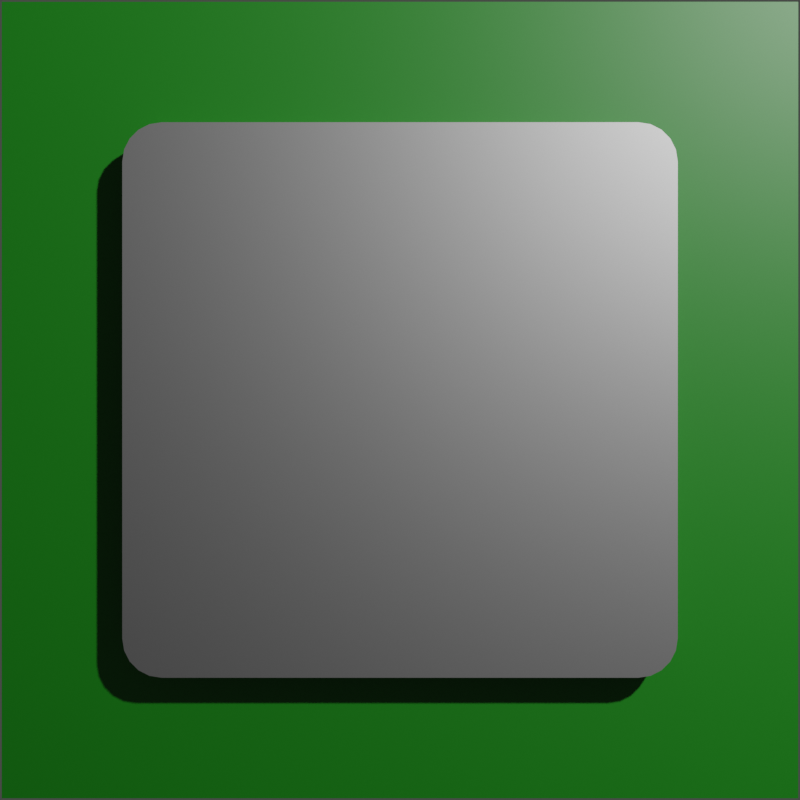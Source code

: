 # Source: Logo.blend  (saved by Blender 3.6.13; exported with 4.5.12 LTS)
import bpy
from mathutils import Matrix  # noqa: F401  (used for matrix-valued properties, if any)

bpy.ops.wm.read_factory_settings(use_empty=True)
scene = bpy.context.scene
scene.name = 'Scene'

# ---- collections
col_collection = bpy.data.collections.new('Collection'); scene.collection.children.link(col_collection)

# ---- materials (node trees are filled in below, after node groups)
mat_material = bpy.data.materials.new('Material')
mat_material.alpha_threshold = 0.0
mat_material.roughness = 0.5
mat_material.line_color = (0.0, 0.0, 0.0, 1.0)
mat_material_001 = bpy.data.materials.new('Material.001')
mat_material_001.alpha_threshold = 0.0
mat_material_001.roughness = 0.5
mat_material_001.line_color = (0.0, 0.0, 0.0, 1.0)

# ---- node groups
ng_auto_smooth = bpy.data.node_groups.new('Auto Smooth', 'GeometryNodeTree')
_s = ng_auto_smooth.interface.new_socket(name='Geometry', in_out='OUTPUT', socket_type='NodeSocketGeometry')
_s = ng_auto_smooth.interface.new_socket(name='Geometry', in_out='INPUT', socket_type='NodeSocketGeometry')
_s = ng_auto_smooth.interface.new_socket(name='Angle', in_out='INPUT', socket_type='NodeSocketFloat')
_s.subtype = 'ANGLE'
_s.min_value = 0.0
_s.max_value = 3.142
ng_auto_smooth.is_modifier = True
_N = ng_auto_smooth.nodes; _L = ng_auto_smooth.links
n0 = _N.new('NodeGroupOutput'); n0.name = 'Group Output'; n0.location = (480, -100)
n1 = _N.new('NodeGroupInput'); n1.name = 'Group Input'; n1.location = (-420, -300)
n2 = _N.new('NodeGroupInput'); n2.name = 'Group Input.001'; n2.location = (-60, -100)
n3 = _N.new('GeometryNodeSetShadeSmooth'); n3.name = 'Set Shade Smooth'; n3.location = (120, -100)
n3.domain = 'EDGE'
n4 = _N.new('GeometryNodeSetShadeSmooth'); n4.name = 'Set Shade Smooth.001'; n4.location = (300, -100)
n5 = _N.new('GeometryNodeInputMeshEdgeAngle'); n5.name = 'Edge Angle'; n5.location = (-420, -220)
n6 = _N.new('GeometryNodeInputEdgeSmooth'); n6.name = 'Is Edge Smooth'; n6.location = (-60, -160)
n7 = _N.new('GeometryNodeInputShadeSmooth'); n7.name = 'Is Face Smooth'; n7.location = (-240, -340)
n8 = _N.new('FunctionNodeBooleanMath'); n8.name = 'Boolean Math'; n8.location = (-60, -220)
n9 = _N.new('FunctionNodeCompare'); n9.name = 'Compare'; n9.location = (-240, -180)
n9.operation = 'LESS_EQUAL'
_L.new(n5.outputs[0], n9.inputs[0])
_L.new(n4.outputs[0], n0.inputs[0])
_L.new(n1.outputs[1], n9.inputs[1])
_L.new(n9.outputs[0], n8.inputs[0])
_L.new(n7.outputs[0], n8.inputs[1])
_L.new(n2.outputs[0], n3.inputs[0])
_L.new(n6.outputs[0], n3.inputs[1])
_L.new(n3.outputs[0], n4.inputs[0])
_L.new(n8.outputs[0], n3.inputs[2])
n0.is_active_output = True

# ---- material node trees
mat_material.use_nodes = True; mat_material.node_tree.nodes.clear()
_N = mat_material.node_tree.nodes; _L = mat_material.node_tree.links
n0 = _N.new('ShaderNodeOutputMaterial'); n0.name = 'Material Output'; n0.location = (300, 300)
n1 = _N.new('ShaderNodeBsdfPrincipled'); n1.name = 'Principled BSDF'; n1.location = (10, 300)
n1.distribution = 'GGX'
n1.subsurface_method = 'RANDOM_WALK_SKIN'
n1.inputs[0].default_value = (0.004024, 0.1523, 0.002554, 1.0)
n1.inputs[3].default_value = 1.45
n1.inputs[27].default_value = (0.0, 0.0, 0.0, 1.0)
n1.inputs[28].default_value = 1.0
_L.new(n1.outputs[0], n0.inputs[0])
n0.is_active_output = True
mat_material_001.use_nodes = True; mat_material_001.node_tree.nodes.clear()
_N = mat_material_001.node_tree.nodes; _L = mat_material_001.node_tree.links
n0 = _N.new('ShaderNodeOutputMaterial'); n0.name = 'Material Output'; n0.location = (300, 300)
n1 = _N.new('ShaderNodeBsdfPrincipled'); n1.name = 'Principled BSDF'; n1.location = (10, 300)
n1.distribution = 'GGX'
n1.subsurface_method = 'RANDOM_WALK_SKIN'
n1.inputs[0].default_value = (0.3672, 0.3672, 0.3672, 1.0)
n1.inputs[1].default_value = 1.0
n1.inputs[3].default_value = 1.45
n1.inputs[27].default_value = (0.0, 0.0, 0.0, 1.0)
n1.inputs[28].default_value = 1.0
_L.new(n1.outputs[0], n0.inputs[0])
n0.is_active_output = True

# ---- world
world_world = bpy.data.worlds.new('World'); scene.world = world_world
world_world.use_nodes = True; world_world.node_tree.nodes.clear()
_N = world_world.node_tree.nodes; _L = world_world.node_tree.links
n0 = _N.new('ShaderNodeOutputWorld'); n0.name = 'World Output'; n0.location = (300, 300)
n1 = _N.new('ShaderNodeBackground'); n1.name = 'Background'; n1.location = (10, 300)
n1.inputs[0].default_value = (0.05088, 0.05088, 0.05088, 1.0)
_L.new(n1.outputs[0], n0.inputs[0])
n0.is_active_output = True
world_world.color = (0.05088, 0.05088, 0.05088)
world_world.use_sun_shadow = False
world_world.sun_shadow_jitter_overblur = 0.0

# ---- cameras
cam_camera = bpy.data.cameras.new('Camera')
cam_camera.clip_end = 100.0
cam_camera.ortho_scale = 7.314

# ---- lights
light_light = bpy.data.lights.new('Light', 'POINT')
light_light.transmission_factor = 0.0
light_light.energy = 1500.0
light_light.shadow_soft_size = 0.1
light_light.shadow_maximum_resolution = 0.006
light_light.use_absolute_resolution = True

# ---- meshes
me_cube = bpy.data.meshes.new('Cube')
me_cube.from_pydata([(1.0, 1.0, 1.0), (1.0, 1.0, -1.0), (1.0, -1.0, 1.0), (1.0, -1.0, -1.0), (-1.0, 1.0, 1.0), (-1.0, 1.0, -1.0), (-1.0, -1.0, 1.0), (-1.0, -1.0, -1.0)], [], [(0, 4, 6, 2), (3, 2, 6, 7), (7, 6, 4, 5), (5, 1, 3, 7), (1, 0, 2, 3), (5, 4, 0, 1)])
_uv = me_cube.uv_layers.new(name='UVMap')
_uv.uv.foreach_set('vector', [0.625, 0.5, 0.875, 0.5, 0.875, 0.75, 0.625, 0.75, 0.375, 0.75, 0.625, 0.75, 0.625, 1.0, 0.375, 1.0, 0.375, 0.0, 0.625, 0.0, 0.625, 0.25, 0.375, 0.25, 0.125, 0.5, 0.375, 0.5, 0.375, 0.75, 0.125, 0.75, 0.375, 0.5, 0.625, 0.5, 0.625, 0.75, 0.375, 0.75, 0.375, 0.25, 0.625, 0.25, 0.625, 0.5, 0.375, 0.5])
me_cube.materials.append(mat_material)
me_cube.use_mirror_vertex_groups = False
me_cube.update()
me_cube_001 = bpy.data.meshes.new('Cube.001')
me_cube_001.from_pydata([(1.0, 0.8586, 1.0), (0.8586, 1.0, 1.0), (0.9931, 0.9023, 1.0), (0.973, 0.9417, 1.0), (0.9417, 0.973, 1.0), (0.9023, 0.9931, 1.0), (1.0, 0.8586, -0.8586), (0.8586, 1.0, -1.0), (0.9931, 0.9023, -0.9023), (0.973, 0.9417, -0.9417), (0.9417, 0.973, -0.973), (0.9023, 0.9931, -0.9931), (0.8586, -1.0, 1.0), (1.0, -0.8586, 1.0), (0.9023, -0.9931, 1.0), (0.9417, -0.973, 1.0), (0.973, -0.9417, 1.0), (0.9931, -0.9023, 1.0), (1.0, -0.8586, -0.8586), (0.8586, -1.0, -1.0), (0.9931, -0.9023, -0.9023), (0.973, -0.9417, -0.9417), (0.9417, -0.973, -0.973), (0.9023, -0.9931, -0.9931), (-0.8586, 1.0, 1.0), (-1.0, 0.8586, 1.0), (-0.9023, 0.9931, 1.0), (-0.9417, 0.973, 1.0), (-0.973, 0.9417, 1.0), (-0.9931, 0.9023, 1.0), (-1.0, 0.8586, -1.0), (-0.8586, 1.0, -1.0), (-0.9931, 0.9023, -1.0), (-0.973, 0.9417, -1.0), (-0.9417, 0.973, -1.0), (-0.9023, 0.9931, -1.0), (-1.0, -0.8586, 1.0), (-0.8586, -1.0, 1.0), (-0.9931, -0.9023, 1.0), (-0.973, -0.9417, 1.0), (-0.9417, -0.973, 1.0), (-0.9023, -0.9931, 1.0), (-0.8586, -1.0, -1.0), (-1.0, -0.8586, -1.0), (-0.9023, -0.9931, -1.0), (-0.9417, -0.973, -1.0), (-0.973, -0.9417, -1.0), (-0.9931, -0.9023, -1.0)], [], [(30, 32, 33, 34, 35, 31, 7, 19, 42, 44, 45, 46, 47, 43), (43, 36, 25, 30), (19, 12, 37, 42), (0, 2, 3, 4, 5, 1, 24, 26, 27, 28, 29, 25, 36, 38, 39, 40, 41, 37, 12, 14, 15, 16, 17, 13), (6, 0, 13, 18), (0, 6, 8, 2), (2, 8, 9, 3), (3, 9, 10, 4), (4, 10, 11, 5), (5, 11, 7, 1), (42, 37, 41, 44), (44, 41, 40, 45), (45, 40, 39, 46), (46, 39, 38, 47), (47, 38, 36, 43), (12, 19, 23, 14), (14, 23, 22, 15), (15, 22, 21, 16), (16, 21, 20, 17), (17, 20, 18, 13), (24, 31, 35, 26), (26, 35, 34, 27), (27, 34, 33, 28), (28, 33, 32, 29), (29, 32, 30, 25), (19, 7, 11, 23), (23, 11, 10, 22), (22, 10, 9, 21), (21, 9, 8, 20), (20, 8, 6, 18), (31, 24, 1, 7)])
me_cube_001.polygons.foreach_set('use_smooth', [True] * 31)
_uv = me_cube_001.uv_layers.new(name='UVMap')
_uv.uv.foreach_set('vector', [0.125, 0.5177, 0.1259, 0.5122, 0.1284, 0.5073, 0.1323, 0.5034, 0.1372, 0.5009, 0.1427, 0.5, 0.3573, 0.5, 0.3573, 0.75, 0.1427, 0.75, 0.1372, 0.7491, 0.1323, 0.7466, 0.1284, 0.7427, 0.1259, 0.7378, 0.125, 0.7323, 0.375, 0.01768, 0.625, 0.01768, 0.625, 0.2323, 0.375, 0.2323, 0.375, 0.7677, 0.625, 0.7677, 0.625, 0.9823, 0.375, 0.9823, 0.625, 0.5177, 0.6259, 0.5122, 0.6284, 0.5073, 0.6323, 0.5034, 0.6372, 0.5009, 0.6427, 0.5, 0.8573, 0.5, 0.8628, 0.5009, 0.8677, 0.5034, 0.8716, 0.5073, 0.8741, 0.5122, 0.875, 0.5177, 0.875, 0.7323, 0.8741, 0.7378, 0.8716, 0.7427, 0.8677, 0.7466, 0.8628, 0.7491, 0.8573, 0.75, 0.6427, 0.75, 0.6372, 0.7491, 0.6323, 0.7466, 0.6284, 0.7427, 0.6259, 0.7378, 0.625, 0.7323, 0.3927, 0.5177, 0.625, 0.5177, 0.625, 0.7323, 0.3927, 0.7323, 0.625, 0.5177, 0.3927, 0.5177, 0.3872, 0.5122, 0.625, 0.5122, 0.625, 0.5122, 0.3872, 0.5122, 0.3823, 0.5073, 0.625, 0.5073, 0.625, 0.5073, 0.3823, 0.5073, 0.3784, 0.4927, 0.625, 0.4927, 0.625, 0.4927, 0.3784, 0.4927, 0.3759, 0.4878, 0.625, 0.4878, 0.625, 0.4878, 0.3759, 0.4878, 0.375, 0.4823, 0.625, 0.4823, 0.375, 0.9823, 0.625, 0.9823, 0.625, 0.9878, 0.375, 0.9878, 0.375, 0.9878, 0.625, 0.9878, 0.625, 1.0, 0.375, 1.0, 0.375, 0.0, 0.625, 0.0, 0.625, 0.007287, 0.375, 0.007287, 0.375, 0.007287, 0.625, 0.007287, 0.625, 0.01221, 0.375, 0.01221, 0.375, 0.01221, 0.625, 0.01221, 0.625, 0.01768, 0.375, 0.01768, 0.625, 0.7677, 0.375, 0.7677, 0.3759, 0.7622, 0.625, 0.7622, 0.625, 0.7622, 0.3759, 0.7622, 0.3784, 0.7573, 0.625, 0.7573, 0.625, 0.7573, 0.3784, 0.7573, 0.3823, 0.7427, 0.625, 0.7427, 0.625, 0.7427, 0.3823, 0.7427, 0.3872, 0.7378, 0.625, 0.7378, 0.625, 0.7378, 0.3872, 0.7378, 0.3927, 0.7323, 0.625, 0.7323, 0.625, 0.2677, 0.375, 0.2677, 0.375, 0.2622, 0.625, 0.2622, 0.625, 0.2622, 0.375, 0.2622, 0.375, 0.2573, 0.625, 0.2573, 0.625, 0.2573, 0.375, 0.2573, 0.375, 0.2427, 0.625, 0.2427, 0.625, 0.2427, 0.375, 0.2427, 0.375, 0.2378, 0.625, 0.2378, 0.625, 0.2378, 0.375, 0.2378, 0.375, 0.2323, 0.625, 0.2323, 0.3573, 0.75, 0.3573, 0.5, 0.3628, 0.5009, 0.3628, 0.7491, 0.3628, 0.7491, 0.3628, 0.5009, 0.3677, 0.5034, 0.3677, 0.7466, 0.3677, 0.7466, 0.3677, 0.5034, 0.3823, 0.5073, 0.3823, 0.7427, 0.3823, 0.7427, 0.3823, 0.5073, 0.3872, 0.5122, 0.3872, 0.7378, 0.3872, 0.7378, 0.3872, 0.5122, 0.3927, 0.5177, 0.3927, 0.7323, 0.375, 0.2677, 0.625, 0.2677, 0.625, 0.4823, 0.375, 0.4823])
me_cube_001.materials.append(mat_material_001)
me_cube_001.use_mirror_vertex_groups = False
me_cube_001.update()

# ---- objects
ob_cube = bpy.data.objects.new('Cube', me_cube)
ob_light = bpy.data.objects.new('Light', light_light)
ob_camera = bpy.data.objects.new('Camera', cam_camera)
ob_cube_001 = bpy.data.objects.new('Cube.001', me_cube_001)

# ---- transforms, parenting, visibility, modifiers, constraints
ob_cube.location = (0.0, 0.0, 0.0)
ob_cube.scale = (1.0, 1.0, 0.1)
ob_cube.lock_rotations_4d = False
ob_cube.empty_display_type = 'ARROWS'
ob_cube.lineart.crease_threshold = 0.0
ob_light.location = (3.0, 3.0, 4.0)
ob_light.lock_rotations_4d = False
ob_light.empty_display_type = 'ARROWS'
ob_light.color = (0.0, 0.0, 0.0, 0.0)
ob_light.lineart.crease_threshold = 0.0
ob_camera.location = (0.0, 0.0, 2.89)
ob_camera.lock_rotations_4d = False
ob_camera.empty_display_type = 'ARROWS'
ob_camera.color = (0.0, 0.0, 0.0, 0.0)
ob_camera.display_type = 'WIRE'
ob_camera.lineart.crease_threshold = 0.0
ob_cube_001.location = (0.0, 0.0, 0.09)
ob_cube_001.scale = (0.675, 0.675, 0.1)
ob_cube_001.lock_rotations_4d = False
ob_cube_001.empty_display_type = 'ARROWS'
ob_cube_001.lineart.crease_threshold = 0.0
_m = ob_cube_001.modifiers.new('Auto Smooth', 'NODES')
_m.node_group = ng_auto_smooth
_gi = [s.identifier for s in ng_auto_smooth.interface.items_tree if s.item_type == 'SOCKET' and s.in_out == 'INPUT']
_m[_gi[1]] = 0.5236  # Angle

# ---- collection membership
col_collection.objects.link(ob_cube)
col_collection.objects.link(ob_light)
col_collection.objects.link(ob_camera)
col_collection.objects.link(ob_cube_001)

# ---- scene / render settings (as saved in the file)
scene.camera = ob_camera
scene.frame_start = 1; scene.frame_end = 250; scene.frame_set(0)
scene.render.engine = 'CYCLES'
scene.render.resolution_y = 1920
scene.cycles.feature_set = 'EXPERIMENTAL'
scene.cycles.sampling_pattern = 'TABULATED_SOBOL'
scene.view_settings.view_transform = 'Filmic'
bpy.context.view_layer.update()
